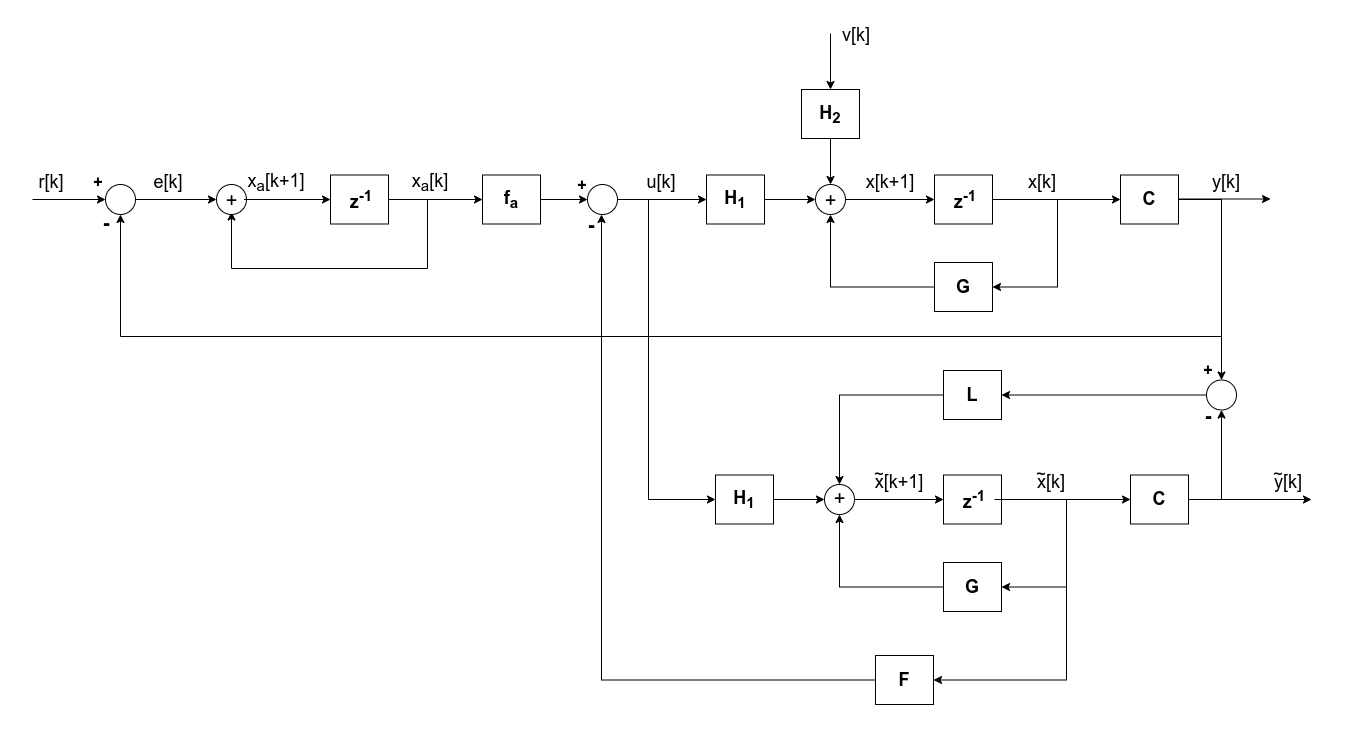

The diagram above was exported from draw.io. Its source (the exported page's mxGraphModel, read from the mxfile embedded in the PNG):
<mxGraphModel dx="1416" dy="764" grid="0" gridSize="10" guides="1" tooltips="1" connect="1" arrows="1" fold="1" page="1" pageScale="1" pageWidth="2336" pageHeight="1654" math="0" shadow="0">
  <root>
    <mxCell id="0" />
    <mxCell id="1" parent="0" />
    <mxCell id="2" style="edgeStyle=orthogonalEdgeStyle;rounded=0;orthogonalLoop=1;jettySize=auto;html=1;exitX=1;exitY=0.5;exitDx=0;exitDy=0;entryX=0;entryY=0.5;entryDx=0;entryDy=0;" edge="1" source="3" target="14" parent="1">
      <mxGeometry relative="1" as="geometry" />
    </mxCell>
    <mxCell id="3" value="" style="ellipse;whiteSpace=wrap;html=1;aspect=fixed;" vertex="1" parent="1">
      <mxGeometry x="1039" y="804" width="30" height="30" as="geometry" />
    </mxCell>
    <mxCell id="4" value="&lt;font style=&quot;font-size: 20px&quot;&gt;+&lt;/font&gt;" style="text;html=1;strokeColor=none;fillColor=none;align=center;verticalAlign=middle;whiteSpace=wrap;rounded=0;" vertex="1" parent="1">
      <mxGeometry x="1041.5" y="806.5" width="25" height="25" as="geometry" />
    </mxCell>
    <mxCell id="5" style="edgeStyle=orthogonalEdgeStyle;rounded=0;orthogonalLoop=1;jettySize=auto;html=1;exitX=0;exitY=0.5;exitDx=0;exitDy=0;entryX=0.5;entryY=1;entryDx=0;entryDy=0;" edge="1" source="6" target="3" parent="1">
      <mxGeometry relative="1" as="geometry" />
    </mxCell>
    <mxCell id="6" value="" style="rounded=0;whiteSpace=wrap;html=1;" vertex="1" parent="1">
      <mxGeometry x="1158" y="882" width="58" height="49" as="geometry" />
    </mxCell>
    <mxCell id="7" style="edgeStyle=orthogonalEdgeStyle;rounded=0;orthogonalLoop=1;jettySize=auto;html=1;entryX=0.75;entryY=0;entryDx=0;entryDy=0;" edge="1" source="8" target="24" parent="1">
      <mxGeometry relative="1" as="geometry">
        <Array as="points">
          <mxPoint x="825" y="1300" />
        </Array>
      </mxGeometry>
    </mxCell>
    <mxCell id="8" value="" style="rounded=0;whiteSpace=wrap;html=1;" vertex="1" parent="1">
      <mxGeometry x="1099" y="1275" width="58" height="49" as="geometry" />
    </mxCell>
    <mxCell id="9" style="edgeStyle=orthogonalEdgeStyle;rounded=0;orthogonalLoop=1;jettySize=auto;html=1;exitX=1;exitY=0.5;exitDx=0;exitDy=0;entryX=0.5;entryY=1;entryDx=0;entryDy=0;" edge="1" source="11" target="50" parent="1">
      <mxGeometry relative="1" as="geometry">
        <Array as="points">
          <mxPoint x="1445" y="819" />
          <mxPoint x="1445" y="956" />
          <mxPoint x="344" y="956" />
        </Array>
      </mxGeometry>
    </mxCell>
    <mxCell id="10" style="edgeStyle=orthogonalEdgeStyle;rounded=0;orthogonalLoop=1;jettySize=auto;html=1;entryX=0.5;entryY=0;entryDx=0;entryDy=0;" edge="1" source="11" target="84" parent="1">
      <mxGeometry relative="1" as="geometry">
        <Array as="points">
          <mxPoint x="1445" y="819" />
        </Array>
      </mxGeometry>
    </mxCell>
    <mxCell id="11" value="" style="rounded=0;whiteSpace=wrap;html=1;" vertex="1" parent="1">
      <mxGeometry x="1344" y="794.5" width="58" height="49" as="geometry" />
    </mxCell>
    <mxCell id="12" style="edgeStyle=orthogonalEdgeStyle;rounded=0;orthogonalLoop=1;jettySize=auto;html=1;exitX=1;exitY=0.5;exitDx=0;exitDy=0;entryX=0;entryY=0.5;entryDx=0;entryDy=0;" edge="1" source="14" target="11" parent="1">
      <mxGeometry relative="1" as="geometry" />
    </mxCell>
    <mxCell id="13" style="edgeStyle=orthogonalEdgeStyle;rounded=0;orthogonalLoop=1;jettySize=auto;html=1;exitX=1;exitY=0.5;exitDx=0;exitDy=0;entryX=1;entryY=0.5;entryDx=0;entryDy=0;" edge="1" source="14" target="6" parent="1">
      <mxGeometry relative="1" as="geometry">
        <Array as="points">
          <mxPoint x="1281" y="819" />
          <mxPoint x="1281" y="907" />
        </Array>
      </mxGeometry>
    </mxCell>
    <mxCell id="14" value="" style="rounded=0;whiteSpace=wrap;html=1;" vertex="1" parent="1">
      <mxGeometry x="1158" y="794.5" width="58" height="49" as="geometry" />
    </mxCell>
    <mxCell id="15" style="edgeStyle=orthogonalEdgeStyle;rounded=0;orthogonalLoop=1;jettySize=auto;html=1;exitX=1;exitY=0.5;exitDx=0;exitDy=0;entryX=0;entryY=0.5;entryDx=0;entryDy=0;" edge="1" source="16" target="21" parent="1">
      <mxGeometry relative="1" as="geometry" />
    </mxCell>
    <mxCell id="16" value="" style="rounded=0;whiteSpace=wrap;html=1;" vertex="1" parent="1">
      <mxGeometry x="706" y="794.5" width="58" height="49" as="geometry" />
    </mxCell>
    <mxCell id="17" style="edgeStyle=orthogonalEdgeStyle;rounded=0;orthogonalLoop=1;jettySize=auto;html=1;exitX=1;exitY=0.5;exitDx=0;exitDy=0;entryX=0;entryY=0.5;entryDx=0;entryDy=0;" edge="1" source="18" target="3" parent="1">
      <mxGeometry relative="1" as="geometry" />
    </mxCell>
    <mxCell id="18" value="" style="rounded=0;whiteSpace=wrap;html=1;" vertex="1" parent="1">
      <mxGeometry x="930" y="794.5" width="58" height="49" as="geometry" />
    </mxCell>
    <mxCell id="19" style="edgeStyle=orthogonalEdgeStyle;rounded=0;orthogonalLoop=1;jettySize=auto;html=1;exitX=1;exitY=0.5;exitDx=0;exitDy=0;entryX=0;entryY=0.5;entryDx=0;entryDy=0;" edge="1" source="21" target="18" parent="1">
      <mxGeometry relative="1" as="geometry" />
    </mxCell>
    <mxCell id="20" style="edgeStyle=orthogonalEdgeStyle;rounded=0;orthogonalLoop=1;jettySize=auto;html=1;entryX=0;entryY=0.5;entryDx=0;entryDy=0;" edge="1" source="21" target="65" parent="1">
      <mxGeometry relative="1" as="geometry">
        <Array as="points">
          <mxPoint x="872" y="819" />
          <mxPoint x="872" y="1119" />
        </Array>
      </mxGeometry>
    </mxCell>
    <mxCell id="21" value="" style="ellipse;whiteSpace=wrap;html=1;aspect=fixed;" vertex="1" parent="1">
      <mxGeometry x="811" y="804" width="30" height="30" as="geometry" />
    </mxCell>
    <mxCell id="22" value="" style="endArrow=classic;html=1;" edge="1" parent="1">
      <mxGeometry width="50" height="50" relative="1" as="geometry">
        <mxPoint x="1402" y="818.5" as="sourcePoint" />
        <mxPoint x="1494" y="818.5" as="targetPoint" />
      </mxGeometry>
    </mxCell>
    <mxCell id="23" value="&lt;b&gt;&lt;font style=&quot;font-size: 16px&quot;&gt;+&lt;/font&gt;&lt;/b&gt;" style="text;html=1;strokeColor=none;fillColor=none;align=center;verticalAlign=middle;whiteSpace=wrap;rounded=0;" vertex="1" parent="1">
      <mxGeometry x="786" y="794.5" width="40" height="20" as="geometry" />
    </mxCell>
    <mxCell id="24" value="&lt;font style=&quot;font-size: 20px&quot;&gt;&lt;b&gt;&lt;font style=&quot;font-size: 20px&quot;&gt;-&lt;/font&gt;&lt;/b&gt;&lt;/font&gt;" style="text;html=1;strokeColor=none;fillColor=none;align=center;verticalAlign=middle;whiteSpace=wrap;rounded=0;" vertex="1" parent="1">
      <mxGeometry x="795" y="834" width="40" height="20" as="geometry" />
    </mxCell>
    <mxCell id="25" value="&lt;font style=&quot;font-size: 18px&quot;&gt;&lt;b&gt;H&lt;sub&gt;1&lt;/sub&gt;&lt;/b&gt;&lt;/font&gt;" style="text;html=1;strokeColor=none;fillColor=none;align=center;verticalAlign=middle;whiteSpace=wrap;rounded=0;" vertex="1" parent="1">
      <mxGeometry x="939" y="809" width="40" height="20" as="geometry" />
    </mxCell>
    <mxCell id="26" value="&lt;font style=&quot;font-size: 18px&quot;&gt;&lt;b&gt;z&lt;sup&gt;-1&lt;/sup&gt;&lt;/b&gt;&lt;/font&gt;" style="text;html=1;strokeColor=none;fillColor=none;align=center;verticalAlign=middle;whiteSpace=wrap;rounded=0;" vertex="1" parent="1">
      <mxGeometry x="1169" y="809" width="40" height="20" as="geometry" />
    </mxCell>
    <mxCell id="27" value="&lt;font size=&quot;1&quot;&gt;&lt;b style=&quot;font-size: 18px&quot;&gt;C&lt;/b&gt;&lt;/font&gt;" style="text;html=1;strokeColor=none;fillColor=none;align=center;verticalAlign=middle;whiteSpace=wrap;rounded=0;" vertex="1" parent="1">
      <mxGeometry x="1353" y="809" width="40" height="20" as="geometry" />
    </mxCell>
    <mxCell id="28" value="&lt;font style=&quot;font-size: 18px&quot;&gt;&lt;b&gt;G&lt;/b&gt;&lt;/font&gt;" style="text;html=1;strokeColor=none;fillColor=none;align=center;verticalAlign=middle;whiteSpace=wrap;rounded=0;" vertex="1" parent="1">
      <mxGeometry x="1167" y="896.5" width="40" height="20" as="geometry" />
    </mxCell>
    <mxCell id="29" value="&lt;b&gt;&lt;font style=&quot;font-size: 18px&quot;&gt;F&lt;/font&gt;&lt;/b&gt;" style="text;html=1;strokeColor=none;fillColor=none;align=center;verticalAlign=middle;whiteSpace=wrap;rounded=0;" vertex="1" parent="1">
      <mxGeometry x="1108" y="1289.5" width="40" height="20" as="geometry" />
    </mxCell>
    <mxCell id="30" style="edgeStyle=orthogonalEdgeStyle;rounded=0;orthogonalLoop=1;jettySize=auto;html=1;entryX=0.5;entryY=0;entryDx=0;entryDy=0;" edge="1" source="31" target="3" parent="1">
      <mxGeometry relative="1" as="geometry" />
    </mxCell>
    <mxCell id="31" value="" style="rounded=0;whiteSpace=wrap;html=1;" vertex="1" parent="1">
      <mxGeometry x="1025" y="709" width="58" height="49" as="geometry" />
    </mxCell>
    <mxCell id="32" value="&lt;font style=&quot;font-size: 18px&quot;&gt;&lt;b&gt;H&lt;sub&gt;2&lt;/sub&gt;&lt;/b&gt;&lt;/font&gt;" style="text;html=1;strokeColor=none;fillColor=none;align=center;verticalAlign=middle;whiteSpace=wrap;rounded=0;" vertex="1" parent="1">
      <mxGeometry x="1034" y="723.5" width="40" height="20" as="geometry" />
    </mxCell>
    <mxCell id="33" value="" style="endArrow=classic;html=1;entryX=0.5;entryY=0;entryDx=0;entryDy=0;" edge="1" target="31" parent="1">
      <mxGeometry width="50" height="50" relative="1" as="geometry">
        <mxPoint x="1054" y="653" as="sourcePoint" />
        <mxPoint x="1050" y="595" as="targetPoint" />
      </mxGeometry>
    </mxCell>
    <mxCell id="34" value="&lt;font style=&quot;font-size: 18px&quot;&gt;u[k]&lt;/font&gt;" style="text;html=1;strokeColor=none;fillColor=none;align=center;verticalAlign=middle;whiteSpace=wrap;rounded=0;" vertex="1" parent="1">
      <mxGeometry x="865" y="792" width="40" height="20" as="geometry" />
    </mxCell>
    <mxCell id="35" value="&lt;font style=&quot;font-size: 18px&quot;&gt;v[k]&lt;/font&gt;" style="text;html=1;strokeColor=none;fillColor=none;align=center;verticalAlign=middle;whiteSpace=wrap;rounded=0;" vertex="1" parent="1">
      <mxGeometry x="1060" y="645" width="40" height="20" as="geometry" />
    </mxCell>
    <mxCell id="36" value="&lt;font style=&quot;font-size: 18px&quot;&gt;x[k]&lt;/font&gt;" style="text;html=1;strokeColor=none;fillColor=none;align=center;verticalAlign=middle;whiteSpace=wrap;rounded=0;" vertex="1" parent="1">
      <mxGeometry x="1246" y="792" width="40" height="20" as="geometry" />
    </mxCell>
    <mxCell id="37" value="&lt;font style=&quot;font-size: 18px&quot;&gt;x[k+1]&lt;/font&gt;" style="text;html=1;strokeColor=none;fillColor=none;align=center;verticalAlign=middle;whiteSpace=wrap;rounded=0;" vertex="1" parent="1">
      <mxGeometry x="1094" y="792" width="40" height="20" as="geometry" />
    </mxCell>
    <mxCell id="38" value="&lt;font style=&quot;font-size: 18px&quot;&gt;y[k]&lt;/font&gt;" style="text;html=1;strokeColor=none;fillColor=none;align=center;verticalAlign=middle;whiteSpace=wrap;rounded=0;" vertex="1" parent="1">
      <mxGeometry x="1430" y="792" width="40" height="20" as="geometry" />
    </mxCell>
    <mxCell id="39" style="edgeStyle=orthogonalEdgeStyle;rounded=0;orthogonalLoop=1;jettySize=auto;html=1;entryX=0;entryY=0.5;entryDx=0;entryDy=0;" edge="1" source="41" target="16" parent="1">
      <mxGeometry relative="1" as="geometry" />
    </mxCell>
    <mxCell id="40" style="edgeStyle=orthogonalEdgeStyle;rounded=0;orthogonalLoop=1;jettySize=auto;html=1;entryX=0.5;entryY=1;entryDx=0;entryDy=0;" edge="1" source="41" target="47" parent="1">
      <mxGeometry relative="1" as="geometry">
        <Array as="points">
          <mxPoint x="651" y="819" />
          <mxPoint x="651" y="888" />
          <mxPoint x="455" y="888" />
        </Array>
      </mxGeometry>
    </mxCell>
    <mxCell id="41" value="" style="rounded=0;whiteSpace=wrap;html=1;" vertex="1" parent="1">
      <mxGeometry x="554" y="794.5" width="58" height="49" as="geometry" />
    </mxCell>
    <mxCell id="42" value="&lt;font style=&quot;font-size: 18px&quot;&gt;&lt;b&gt;z&lt;sup&gt;-1&lt;/sup&gt;&lt;/b&gt;&lt;/font&gt;" style="text;html=1;strokeColor=none;fillColor=none;align=center;verticalAlign=middle;whiteSpace=wrap;rounded=0;" vertex="1" parent="1">
      <mxGeometry x="565" y="809" width="40" height="20" as="geometry" />
    </mxCell>
    <mxCell id="43" value="&lt;font style=&quot;font-size: 18px&quot;&gt;x&lt;sub&gt;a&lt;/sub&gt;[k]&lt;/font&gt;" style="text;html=1;strokeColor=none;fillColor=none;align=center;verticalAlign=middle;whiteSpace=wrap;rounded=0;" vertex="1" parent="1">
      <mxGeometry x="634" y="792" width="40" height="20" as="geometry" />
    </mxCell>
    <mxCell id="44" value="&lt;b style=&quot;font-size: 18px&quot;&gt;f&lt;sub&gt;a&lt;/sub&gt;&lt;/b&gt;" style="text;html=1;strokeColor=none;fillColor=none;align=center;verticalAlign=middle;whiteSpace=wrap;rounded=0;" vertex="1" parent="1">
      <mxGeometry x="715" y="809" width="40" height="20" as="geometry" />
    </mxCell>
    <mxCell id="45" value="" style="ellipse;whiteSpace=wrap;html=1;aspect=fixed;" vertex="1" parent="1">
      <mxGeometry x="440" y="804" width="30" height="30" as="geometry" />
    </mxCell>
    <mxCell id="46" style="edgeStyle=orthogonalEdgeStyle;rounded=0;orthogonalLoop=1;jettySize=auto;html=1;entryX=0;entryY=0.5;entryDx=0;entryDy=0;" edge="1" source="47" target="41" parent="1">
      <mxGeometry relative="1" as="geometry" />
    </mxCell>
    <mxCell id="47" value="&lt;font style=&quot;font-size: 20px&quot;&gt;+&lt;/font&gt;" style="text;html=1;strokeColor=none;fillColor=none;align=center;verticalAlign=middle;whiteSpace=wrap;rounded=0;" vertex="1" parent="1">
      <mxGeometry x="442.5" y="806.5" width="25" height="25" as="geometry" />
    </mxCell>
    <mxCell id="48" value="&lt;font style=&quot;font-size: 18px&quot;&gt;x&lt;sub&gt;a&lt;/sub&gt;[k+1]&lt;/font&gt;" style="text;html=1;strokeColor=none;fillColor=none;align=center;verticalAlign=middle;whiteSpace=wrap;rounded=0;" vertex="1" parent="1">
      <mxGeometry x="480" y="792" width="40" height="20" as="geometry" />
    </mxCell>
    <mxCell id="49" style="edgeStyle=orthogonalEdgeStyle;rounded=0;orthogonalLoop=1;jettySize=auto;html=1;entryX=0;entryY=0.5;entryDx=0;entryDy=0;" edge="1" source="50" target="45" parent="1">
      <mxGeometry relative="1" as="geometry" />
    </mxCell>
    <mxCell id="50" value="" style="ellipse;whiteSpace=wrap;html=1;aspect=fixed;" vertex="1" parent="1">
      <mxGeometry x="329" y="804" width="30" height="30" as="geometry" />
    </mxCell>
    <mxCell id="51" value="&lt;font style=&quot;font-size: 18px&quot;&gt;e[k]&lt;/font&gt;" style="text;html=1;strokeColor=none;fillColor=none;align=center;verticalAlign=middle;whiteSpace=wrap;rounded=0;" vertex="1" parent="1">
      <mxGeometry x="372" y="792" width="40" height="20" as="geometry" />
    </mxCell>
    <mxCell id="52" value="" style="endArrow=classic;html=1;entryX=0;entryY=0.5;entryDx=0;entryDy=0;" edge="1" target="50" parent="1">
      <mxGeometry width="50" height="50" relative="1" as="geometry">
        <mxPoint x="256" y="819" as="sourcePoint" />
        <mxPoint x="260" y="824" as="targetPoint" />
      </mxGeometry>
    </mxCell>
    <mxCell id="53" value="&lt;font style=&quot;font-size: 18px&quot;&gt;r[k]&lt;/font&gt;" style="text;html=1;strokeColor=none;fillColor=none;align=center;verticalAlign=middle;whiteSpace=wrap;rounded=0;" vertex="1" parent="1">
      <mxGeometry x="255" y="792" width="40" height="20" as="geometry" />
    </mxCell>
    <mxCell id="54" value="&lt;b&gt;&lt;font style=&quot;font-size: 16px&quot;&gt;+&lt;/font&gt;&lt;/b&gt;" style="text;html=1;strokeColor=none;fillColor=none;align=center;verticalAlign=middle;whiteSpace=wrap;rounded=0;" vertex="1" parent="1">
      <mxGeometry x="302" y="792" width="40" height="20" as="geometry" />
    </mxCell>
    <mxCell id="55" value="&lt;font style=&quot;font-size: 20px&quot;&gt;&lt;b&gt;&lt;font style=&quot;font-size: 20px&quot;&gt;-&lt;/font&gt;&lt;/b&gt;&lt;/font&gt;" style="text;html=1;strokeColor=none;fillColor=none;align=center;verticalAlign=middle;whiteSpace=wrap;rounded=0;" vertex="1" parent="1">
      <mxGeometry x="310" y="831.5" width="40" height="20" as="geometry" />
    </mxCell>
    <mxCell id="56" style="edgeStyle=orthogonalEdgeStyle;rounded=0;orthogonalLoop=1;jettySize=auto;html=1;exitX=1;exitY=0.5;exitDx=0;exitDy=0;entryX=0;entryY=0.5;entryDx=0;entryDy=0;" edge="1" source="57" target="63" parent="1">
      <mxGeometry relative="1" as="geometry" />
    </mxCell>
    <mxCell id="57" value="" style="ellipse;whiteSpace=wrap;html=1;aspect=fixed;" vertex="1" parent="1">
      <mxGeometry x="1048" y="1104" width="30" height="30" as="geometry" />
    </mxCell>
    <mxCell id="58" value="&lt;font style=&quot;font-size: 20px&quot;&gt;+&lt;/font&gt;" style="text;html=1;strokeColor=none;fillColor=none;align=center;verticalAlign=middle;whiteSpace=wrap;rounded=0;" vertex="1" parent="1">
      <mxGeometry x="1050.5" y="1104" width="25" height="25" as="geometry" />
    </mxCell>
    <mxCell id="59" style="edgeStyle=orthogonalEdgeStyle;rounded=0;orthogonalLoop=1;jettySize=auto;html=1;exitX=0;exitY=0.5;exitDx=0;exitDy=0;entryX=0.5;entryY=1;entryDx=0;entryDy=0;" edge="1" source="60" target="57" parent="1">
      <mxGeometry relative="1" as="geometry" />
    </mxCell>
    <mxCell id="60" value="" style="rounded=0;whiteSpace=wrap;html=1;" vertex="1" parent="1">
      <mxGeometry x="1167" y="1182" width="58" height="49" as="geometry" />
    </mxCell>
    <mxCell id="61" style="edgeStyle=orthogonalEdgeStyle;rounded=0;orthogonalLoop=1;jettySize=auto;html=1;exitX=1;exitY=0.5;exitDx=0;exitDy=0;entryX=1;entryY=0.5;entryDx=0;entryDy=0;" edge="1" source="63" target="60" parent="1">
      <mxGeometry relative="1" as="geometry">
        <Array as="points">
          <mxPoint x="1290" y="1119" />
          <mxPoint x="1290" y="1207" />
        </Array>
      </mxGeometry>
    </mxCell>
    <mxCell id="62" style="edgeStyle=orthogonalEdgeStyle;rounded=0;orthogonalLoop=1;jettySize=auto;html=1;exitX=1;exitY=0.5;exitDx=0;exitDy=0;" edge="1" source="63" target="79" parent="1">
      <mxGeometry relative="1" as="geometry" />
    </mxCell>
    <mxCell id="63" value="" style="rounded=0;whiteSpace=wrap;html=1;" vertex="1" parent="1">
      <mxGeometry x="1167" y="1094.5" width="58" height="49" as="geometry" />
    </mxCell>
    <mxCell id="64" style="edgeStyle=orthogonalEdgeStyle;rounded=0;orthogonalLoop=1;jettySize=auto;html=1;exitX=1;exitY=0.5;exitDx=0;exitDy=0;entryX=0;entryY=0.5;entryDx=0;entryDy=0;" edge="1" source="65" target="57" parent="1">
      <mxGeometry relative="1" as="geometry" />
    </mxCell>
    <mxCell id="65" value="" style="rounded=0;whiteSpace=wrap;html=1;" vertex="1" parent="1">
      <mxGeometry x="939" y="1094.5" width="58" height="49" as="geometry" />
    </mxCell>
    <mxCell id="66" value="&lt;font style=&quot;font-size: 18px&quot;&gt;&lt;b&gt;H&lt;sub&gt;1&lt;/sub&gt;&lt;/b&gt;&lt;/font&gt;" style="text;html=1;strokeColor=none;fillColor=none;align=center;verticalAlign=middle;whiteSpace=wrap;rounded=0;" vertex="1" parent="1">
      <mxGeometry x="948" y="1109" width="40" height="20" as="geometry" />
    </mxCell>
    <mxCell id="67" style="edgeStyle=orthogonalEdgeStyle;rounded=0;orthogonalLoop=1;jettySize=auto;html=1;entryX=1;entryY=0.5;entryDx=0;entryDy=0;" edge="1" source="68" target="8" parent="1">
      <mxGeometry relative="1" as="geometry">
        <Array as="points">
          <mxPoint x="1290" y="1119" />
          <mxPoint x="1290" y="1300" />
        </Array>
      </mxGeometry>
    </mxCell>
    <mxCell id="68" value="&lt;font style=&quot;font-size: 18px&quot;&gt;&lt;b&gt;z&lt;sup&gt;-1&lt;/sup&gt;&lt;/b&gt;&lt;/font&gt;" style="text;html=1;strokeColor=none;fillColor=none;align=center;verticalAlign=middle;whiteSpace=wrap;rounded=0;" vertex="1" parent="1">
      <mxGeometry x="1178" y="1109" width="40" height="20" as="geometry" />
    </mxCell>
    <mxCell id="69" value="&lt;font style=&quot;font-size: 18px&quot;&gt;&lt;b&gt;G&lt;/b&gt;&lt;/font&gt;" style="text;html=1;strokeColor=none;fillColor=none;align=center;verticalAlign=middle;whiteSpace=wrap;rounded=0;" vertex="1" parent="1">
      <mxGeometry x="1176" y="1196.5" width="40" height="20" as="geometry" />
    </mxCell>
    <mxCell id="70" value="&lt;font style=&quot;font-size: 18px&quot;&gt;x[k]&lt;/font&gt;" style="text;html=1;strokeColor=none;fillColor=none;align=center;verticalAlign=middle;whiteSpace=wrap;rounded=0;" vertex="1" parent="1">
      <mxGeometry x="1255" y="1092" width="40" height="20" as="geometry" />
    </mxCell>
    <mxCell id="71" value="&lt;font style=&quot;font-size: 18px&quot;&gt;x[k+1]&lt;/font&gt;" style="text;html=1;strokeColor=none;fillColor=none;align=center;verticalAlign=middle;whiteSpace=wrap;rounded=0;" vertex="1" parent="1">
      <mxGeometry x="1103" y="1092" width="40" height="20" as="geometry" />
    </mxCell>
    <mxCell id="72" value="&lt;font style=&quot;font-size: 16px&quot;&gt;~&lt;/font&gt;" style="text;html=1;strokeColor=none;fillColor=none;align=center;verticalAlign=middle;whiteSpace=wrap;rounded=0;" vertex="1" parent="1">
      <mxGeometry x="1082.5" y="1084" width="40" height="20" as="geometry" />
    </mxCell>
    <mxCell id="73" value="&lt;font style=&quot;font-size: 16px&quot;&gt;~&lt;/font&gt;" style="text;html=1;strokeColor=none;fillColor=none;align=center;verticalAlign=middle;whiteSpace=wrap;rounded=0;" vertex="1" parent="1">
      <mxGeometry x="1245" y="1084" width="40" height="20" as="geometry" />
    </mxCell>
    <mxCell id="74" style="edgeStyle=orthogonalEdgeStyle;rounded=0;orthogonalLoop=1;jettySize=auto;html=1;entryX=0.5;entryY=0;entryDx=0;entryDy=0;" edge="1" source="75" target="57" parent="1">
      <mxGeometry relative="1" as="geometry" />
    </mxCell>
    <mxCell id="75" value="" style="rounded=0;whiteSpace=wrap;html=1;" vertex="1" parent="1">
      <mxGeometry x="1167" y="990" width="58" height="49" as="geometry" />
    </mxCell>
    <mxCell id="76" value="&lt;b&gt;&lt;font style=&quot;font-size: 18px&quot;&gt;L&lt;/font&gt;&lt;/b&gt;" style="text;html=1;strokeColor=none;fillColor=none;align=center;verticalAlign=middle;whiteSpace=wrap;rounded=0;" vertex="1" parent="1">
      <mxGeometry x="1176" y="1004.5" width="40" height="20" as="geometry" />
    </mxCell>
    <mxCell id="77" style="edgeStyle=orthogonalEdgeStyle;rounded=0;orthogonalLoop=1;jettySize=auto;html=1;" edge="1" source="79" parent="1">
      <mxGeometry relative="1" as="geometry">
        <mxPoint x="1535" y="1119" as="targetPoint" />
      </mxGeometry>
    </mxCell>
    <mxCell id="78" style="edgeStyle=orthogonalEdgeStyle;rounded=0;orthogonalLoop=1;jettySize=auto;html=1;entryX=0.5;entryY=1;entryDx=0;entryDy=0;" edge="1" source="79" target="84" parent="1">
      <mxGeometry relative="1" as="geometry" />
    </mxCell>
    <mxCell id="79" value="" style="rounded=0;whiteSpace=wrap;html=1;" vertex="1" parent="1">
      <mxGeometry x="1354" y="1094.5" width="58" height="49" as="geometry" />
    </mxCell>
    <mxCell id="80" value="&lt;font size=&quot;1&quot;&gt;&lt;b style=&quot;font-size: 18px&quot;&gt;C&lt;/b&gt;&lt;/font&gt;" style="text;html=1;strokeColor=none;fillColor=none;align=center;verticalAlign=middle;whiteSpace=wrap;rounded=0;" vertex="1" parent="1">
      <mxGeometry x="1363" y="1109" width="40" height="20" as="geometry" />
    </mxCell>
    <mxCell id="81" value="&lt;font style=&quot;font-size: 18px&quot;&gt;y[k]&lt;/font&gt;" style="text;html=1;strokeColor=none;fillColor=none;align=center;verticalAlign=middle;whiteSpace=wrap;rounded=0;" vertex="1" parent="1">
      <mxGeometry x="1492" y="1092" width="40" height="20" as="geometry" />
    </mxCell>
    <mxCell id="82" value="&lt;font style=&quot;font-size: 16px&quot;&gt;~&lt;/font&gt;" style="text;html=1;strokeColor=none;fillColor=none;align=center;verticalAlign=middle;whiteSpace=wrap;rounded=0;" vertex="1" parent="1">
      <mxGeometry x="1482" y="1084" width="40" height="20" as="geometry" />
    </mxCell>
    <mxCell id="83" style="edgeStyle=orthogonalEdgeStyle;rounded=0;orthogonalLoop=1;jettySize=auto;html=1;entryX=1;entryY=0.5;entryDx=0;entryDy=0;" edge="1" source="84" target="75" parent="1">
      <mxGeometry relative="1" as="geometry" />
    </mxCell>
    <mxCell id="84" value="" style="ellipse;whiteSpace=wrap;html=1;aspect=fixed;" vertex="1" parent="1">
      <mxGeometry x="1430" y="999.5" width="30" height="30" as="geometry" />
    </mxCell>
    <mxCell id="85" value="&lt;b&gt;&lt;font style=&quot;font-size: 16px&quot;&gt;+&lt;/font&gt;&lt;/b&gt;" style="text;html=1;strokeColor=none;fillColor=none;align=center;verticalAlign=middle;whiteSpace=wrap;rounded=0;" vertex="1" parent="1">
      <mxGeometry x="1412" y="979.5" width="40" height="20" as="geometry" />
    </mxCell>
    <mxCell id="86" value="&lt;font style=&quot;font-size: 20px&quot;&gt;&lt;b&gt;&lt;font style=&quot;font-size: 20px&quot;&gt;-&lt;/font&gt;&lt;/b&gt;&lt;/font&gt;" style="text;html=1;strokeColor=none;fillColor=none;align=center;verticalAlign=middle;whiteSpace=wrap;rounded=0;" vertex="1" parent="1">
      <mxGeometry x="1412" y="1024.5" width="40" height="20" as="geometry" />
    </mxCell>
  </root>
</mxGraphModel>